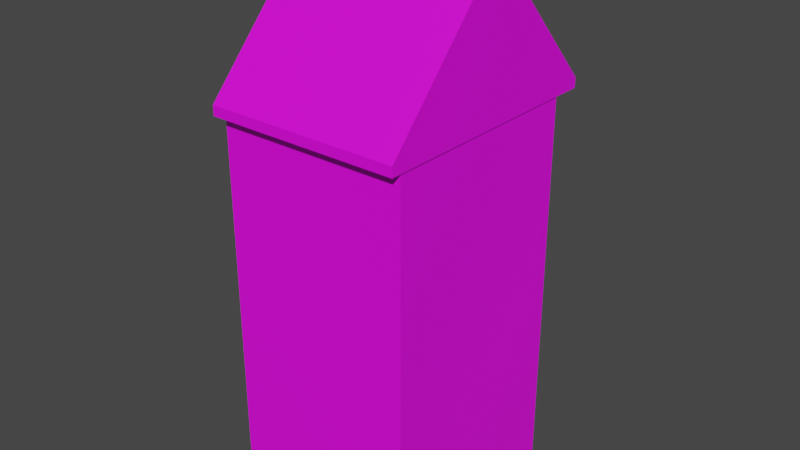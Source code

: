# Source: Store5.blend  (saved by Blender 2.82.7; exported with 4.5.12 LTS)
import bpy
from mathutils import Matrix  # noqa: F401  (used for matrix-valued properties, if any)

bpy.ops.wm.read_factory_settings(use_empty=True)
scene = bpy.context.scene
scene.name = 'Scene'

# ---- collections
col_collection = bpy.data.collections.new('Collection'); scene.collection.children.link(col_collection)

# ---- images (referenced by path relative to the original .blend; pixels are not part of the script)
import os
ASSET_DIR = os.environ.get("B2B_ASSET_DIR", "")  # directory of the original .blend (textures are referenced by path, not embedded)
HERE = os.path.dirname(os.path.abspath(__file__))  # packed textures are extracted next to this script under _unpacked/

def load_image(name, relpath, width, height, colorspace="sRGB"):
    """Load a texture the original file referenced (path relative to the .blend, or extracted next to this script)."""
    p = next((c for c in (os.path.join(HERE, relpath), os.path.join(ASSET_DIR, relpath)) if relpath and os.path.exists(c)), "")
    if p:
        img = bpy.data.images.load(p, check_existing=True)
        img.name = name
    else:  # same state as the original file: an image datablock whose file is absent (Cycles renders it pink)
        img = bpy.data.images.new(name, width, height)
        img.source = "FILE"
        img.filepath = "//" + (relpath or name)
    img.colorspace_settings.name = colorspace
    return img
img_store5 = load_image('Store5', 'Textures/Store5.png', 1024, 1024, 'sRGB')

# ---- materials (node trees are filled in below, after node groups)
mat_store5 = bpy.data.materials.new('Store5')
mat_store5.use_transparent_shadow = False

# ---- material node trees
mat_store5.use_nodes = True; mat_store5.node_tree.nodes.clear()
_N = mat_store5.node_tree.nodes; _L = mat_store5.node_tree.links
n0 = _N.new('ShaderNodeOutputMaterial'); n0.name = 'Material Output'; n0.location = (300, 300)
n1 = _N.new('ShaderNodeBsdfPrincipled'); n1.name = 'Principled BSDF'; n1.location = (10, 300)
n1.distribution = 'GGX'
n1.subsurface_method = 'BURLEY'
n1.inputs[3].default_value = 1.45
n1.inputs[27].default_value = (0.0, 0.0, 0.0, 1.0)
n1.inputs[28].default_value = 1.0
n2 = _N.new('ShaderNodeTexImage'); n2.name = 'Image Texture'; n2.location = (-441, 174)
n2.image = img_store5
_L.new(n1.outputs[0], n0.inputs[0])
_L.new(n2.outputs[0], n1.inputs[0])
n0.is_active_output = True

# ---- world
world_world = bpy.data.worlds.new('World'); scene.world = world_world
world_world.use_nodes = True; world_world.node_tree.nodes.clear()
_N = world_world.node_tree.nodes; _L = world_world.node_tree.links
n0 = _N.new('ShaderNodeOutputWorld'); n0.name = 'World Output'; n0.location = (300, 300)
n1 = _N.new('ShaderNodeBackground'); n1.name = 'Background'; n1.location = (10, 300)
n1.inputs[0].default_value = (0.05088, 0.05088, 0.05088, 1.0)
_L.new(n1.outputs[0], n0.inputs[0])
n0.is_active_output = True
world_world.color = (0.05088, 0.05088, 0.05088)
world_world.use_sun_shadow = False
world_world.sun_shadow_jitter_overblur = 0.0

# ---- meshes
me_cube_008 = bpy.data.meshes.new('Cube.008')
me_cube_008.from_pydata([(-1.0, -1.0, -1.0), (-1.0, -1.0, 1.0), (-1.0, 1.0, -1.0), (-1.0, 1.0, 1.0), (1.0, -1.0, -1.0), (1.0, -1.0, 1.0), (1.0, 1.0, -1.0), (1.0, 1.0, 1.0), (-1.0, 1.959, 1.0), (-1.0, 1.959, -1.0), (1.0, 1.959, -1.0), (1.0, 1.959, 1.0), (-1.0, -1.0, 0.8784), (-1.0, 1.0, 0.8784), (1.0, 1.0, 0.8784), (1.0, -1.0, 0.8784), (-1.0, 1.959, 0.8784), (1.0, 1.959, 0.8784), (-1.0, 1.0, -0.8892), (1.0, 1.0, -0.8892), (1.0, -1.0, -0.8892), (-1.0, 1.959, -0.8892), (1.0, 1.959, -0.8892), (-1.0, -1.0, -0.8892), (1.0, 1.829, -1.0), (1.0, 1.829, 1.0), (-1.0, 1.829, -1.0), (-1.0, 1.829, 1.0), (-1.0, 1.829, 0.8784), (1.0, 1.829, 0.8784), (-1.0, 1.829, -0.8892), (1.0, 1.829, -0.8892), (-1.0, -0.8789, -1.0), (-1.0, -0.8789, 1.0), (1.0, -0.8789, -1.0), (1.0, -0.8789, 1.0), (1.0, -0.8789, 0.8784), (-1.0, -0.8789, 0.8784), (-1.0, -0.8789, -0.8892), (1.0, -0.8789, -0.8892), (-1.0, 0.888, 1.0), (1.0, 0.888, -1.0), (-1.0, 0.888, 0.8784), (-1.0, 0.888, -0.8892), (-1.0, 0.888, -1.0), (1.0, 0.888, 1.0), (1.0, 0.888, 0.8784), (1.0, 0.888, -0.8892), (-1.0, 0.888, 2.716), (-1.0, 1.0, 2.716), (1.0, 1.0, 2.716), (1.0, -0.8789, 2.716), (1.0, -1.0, 2.716), (-1.0, -1.0, 2.716), (-1.0, 1.959, 2.716), (1.0, 1.959, 2.716), (1.0, 1.829, 2.716), (-1.0, 1.829, 2.716), (-1.0, -0.8789, 2.716), (1.0, 0.888, 2.716), (-1.0, -1.0, -0.4319), (-1.0, 1.0, -0.4319), (1.0, 1.0, -0.4319), (1.0, -1.0, -0.4319), (-1.0, 1.959, -0.4319), (1.0, 1.959, -0.4319), (1.0, 1.829, -0.4319), (-1.0, 1.829, -0.4319), (-1.0, -0.8789, -0.4319), (1.0, -0.8789, -0.4319), (1.0, 0.888, -0.4319), (-1.0, 0.888, -0.4319), (-1.0, -1.0, -0.05318), (1.0, 1.829, -0.05318), (-1.0, 1.0, -0.05318), (1.0, 1.0, -0.05318), (1.0, -1.0, -0.05318), (-1.0, 1.959, -0.05318), (1.0, 1.959, -0.05318), (-1.0, 1.829, -0.05318), (-1.0, -0.8789, -0.05318), (1.0, -0.8789, -0.05318), (1.0, 0.888, -0.05318), (-1.0, 0.888, -0.05318), (-1.0, -0.1125, -1.0), (1.0, -0.1125, 1.0), (1.0, -0.1125, 0.8784), (1.0, -0.1125, -0.8892), (-1.0, -0.1125, 1.0), (1.0, -0.1125, -1.0), (-1.0, -0.1125, 0.8784), (-1.0, -0.1125, -0.8892), (1.0, -0.1125, 2.716), (-1.0, -0.1125, 2.716), (-1.0, -0.1125, -0.4319), (1.0, -0.1125, -0.4319), (-1.0, -0.1125, -0.05318), (1.0, -0.1125, -0.05318), (-0.8556, -0.8789, -0.05318), (-0.8556, -0.8789, -0.4319), (-0.8556, -0.1125, -0.4319), (-0.8556, -0.1125, -0.05318)], [], [(42, 40, 3, 13), (31, 24, 10, 22), (36, 35, 5, 15), (15, 5, 1, 12), (32, 34, 4, 0), (11, 8, 54, 55), (16, 8, 11, 17), (24, 26, 9, 10), (7, 25, 56, 50), (28, 27, 8, 16), (79, 28, 16, 77), (77, 16, 17, 78), (76, 15, 12, 72), (81, 36, 15, 76), (25, 29, 17, 11), (83, 42, 13, 74), (44, 43, 18, 2), (34, 39, 20, 4), (4, 20, 23, 0), (9, 21, 22, 10), (26, 30, 21, 9), (66, 31, 22, 65), (62, 19, 31, 66), (2, 18, 30, 26), (7, 14, 29, 25), (74, 13, 28, 79), (13, 3, 27, 28), (33, 1, 53, 58), (6, 2, 26, 24), (19, 6, 24, 31), (89, 87, 39, 34), (0, 23, 38, 32), (72, 12, 37, 80), (97, 86, 36, 81), (8, 27, 57, 54), (84, 89, 34, 32), (86, 85, 35, 36), (12, 1, 33, 37), (14, 7, 45, 46), (2, 6, 41, 44), (45, 7, 50, 59), (75, 14, 46, 82), (6, 19, 47, 41), (84, 91, 43, 44), (96, 90, 42, 83), (90, 88, 40, 42), (51, 58, 53, 52), (57, 56, 55, 54), (49, 50, 56, 57), (92, 93, 58, 51), (50, 49, 48, 59), (25, 11, 55, 56), (1, 5, 52, 53), (88, 33, 58, 93), (5, 35, 51, 52), (85, 45, 59, 92), (27, 3, 49, 57), (3, 40, 48, 49), (91, 94, 71, 43), (19, 62, 70, 47), (87, 95, 69, 39), (23, 60, 68, 38), (18, 61, 67, 30), (75, 62, 66, 73), (73, 66, 65, 78), (43, 71, 61, 18), (39, 69, 63, 20), (20, 63, 60, 23), (21, 64, 65, 22), (30, 67, 64, 21), (29, 73, 78, 17), (14, 75, 73, 29), (94, 96, 83, 71), (62, 75, 82, 70), (95, 97, 81, 69), (60, 72, 80, 68), (61, 74, 79, 67), (71, 83, 74, 61), (69, 81, 76, 63), (63, 76, 72, 60), (64, 77, 78, 65), (67, 79, 77, 64), (70, 82, 97, 95), (80, 96, 101, 98), (47, 70, 95, 87), (38, 68, 94, 91), (35, 85, 92, 51), (40, 88, 93, 48), (59, 48, 93, 92), (37, 33, 88, 90), (80, 37, 90, 96), (32, 38, 91, 84), (46, 45, 85, 86), (44, 41, 89, 84), (82, 46, 86, 97), (41, 47, 87, 89), (99, 98, 101, 100), (94, 68, 99, 100), (68, 80, 98, 99), (96, 94, 100, 101)])
_uv = me_cube_008.uv_layers.new(name='UVMap')
_uv.uv.foreach_set('vector', [0.5718, 0.492, 0.5718, 0.5058, 0.564, 0.5058, 0.564, 0.492, 0.2844, 0.2909, 0.2844, 0.2783, 0.2754, 0.2783, 0.2754, 0.2909, 0.4718, 0.492, 0.4718, 0.5058, 0.4801, 0.5058, 0.4801, 0.492, 0.2464, 0.4885, 0.2464, 0.5027, 0.01448, 0.5027, 0.01448, 0.4885, 0.02497, 0.9869, 0.02497, 0.73, 0.01551, 0.73, 0.01551, 0.9869, 0.9545, 0.4978, 0.7256, 0.4978, 0.7256, 0.6942, 0.9545, 0.6942, 0.7256, 0.4838, 0.7256, 0.4978, 0.9545, 0.4978, 0.9545, 0.4838, 0.2366, 0.73, 0.2366, 0.9869, 0.2468, 0.9869, 0.2468, 0.73, 0.3418, 0.5058, 0.2844, 0.5058, 0.2844, 0.701, 0.3418, 0.701, 0.5066, 0.492, 0.5066, 0.5058, 0.4976, 0.5058, 0.4976, 0.492, 0.5066, 0.386, 0.5066, 0.492, 0.4976, 0.492, 0.4976, 0.386, 0.7256, 0.3772, 0.7256, 0.4838, 0.9545, 0.4838, 0.9545, 0.3772, 0.2464, 0.3805, 0.2464, 0.4885, 0.01448, 0.4885, 0.01448, 0.3805, 0.4718, 0.386, 0.4718, 0.492, 0.4801, 0.492, 0.4801, 0.386, 0.2844, 0.5058, 0.2844, 0.492, 0.2754, 0.492, 0.2754, 0.5058, 0.5718, 0.386, 0.5718, 0.492, 0.564, 0.492, 0.564, 0.386, 0.5718, 0.2783, 0.5718, 0.2909, 0.564, 0.2909, 0.564, 0.2783, 0.4718, 0.2783, 0.4718, 0.2909, 0.4801, 0.2909, 0.4801, 0.2783, 0.2464, 0.2707, 0.2464, 0.2836, 0.01448, 0.2836, 0.01448, 0.2707, 0.7256, 0.2688, 0.7256, 0.2815, 0.9545, 0.2815, 0.9545, 0.2688, 0.5066, 0.2783, 0.5066, 0.2909, 0.4976, 0.2909, 0.4976, 0.2783, 0.2844, 0.3429, 0.2844, 0.2909, 0.2754, 0.2909, 0.2754, 0.3429, 0.3418, 0.3429, 0.3418, 0.2909, 0.2844, 0.2909, 0.2844, 0.3429, 0.564, 0.2783, 0.564, 0.2909, 0.5066, 0.2909, 0.5066, 0.2783, 0.3418, 0.5058, 0.3418, 0.492, 0.2844, 0.492, 0.2844, 0.5058, 0.564, 0.386, 0.564, 0.492, 0.5066, 0.492, 0.5066, 0.386, 0.564, 0.492, 0.564, 0.5058, 0.5066, 0.5058, 0.5066, 0.492, 0.694, 0.5058, 0.7024, 0.5058, 0.7024, 0.701, 0.694, 0.701, 0.1718, 0.73, 0.1718, 0.9869, 0.2366, 0.9869, 0.2366, 0.73, 0.3418, 0.2909, 0.3418, 0.2783, 0.2844, 0.2783, 0.2844, 0.2909, 0.4187, 0.2783, 0.4187, 0.2909, 0.4718, 0.2909, 0.4718, 0.2783, 0.7024, 0.2783, 0.7024, 0.2909, 0.694, 0.2909, 0.694, 0.2783, 0.7024, 0.386, 0.7024, 0.492, 0.694, 0.492, 0.694, 0.386, 0.4187, 0.386, 0.4187, 0.492, 0.4718, 0.492, 0.4718, 0.386, 0.4976, 0.5058, 0.5066, 0.5058, 0.5066, 0.701, 0.4976, 0.701, 0.08486, 0.9869, 0.08486, 0.73, 0.02497, 0.73, 0.02497, 0.9869, 0.4187, 0.492, 0.4187, 0.5058, 0.4718, 0.5058, 0.4718, 0.492, 0.7024, 0.492, 0.7024, 0.5058, 0.694, 0.5058, 0.694, 0.492, 0.3418, 0.492, 0.3418, 0.5058, 0.3495, 0.5058, 0.3495, 0.492, 0.1718, 0.9869, 0.1718, 0.73, 0.1631, 0.73, 0.1631, 0.9869, 0.3495, 0.5058, 0.3418, 0.5058, 0.3418, 0.701, 0.3495, 0.701, 0.3418, 0.386, 0.3418, 0.492, 0.3495, 0.492, 0.3495, 0.386, 0.3418, 0.2783, 0.3418, 0.2909, 0.3495, 0.2909, 0.3495, 0.2783, 0.641, 0.2783, 0.641, 0.2909, 0.5718, 0.2909, 0.5718, 0.2783, 0.641, 0.386, 0.641, 0.492, 0.5718, 0.492, 0.5718, 0.386, 0.641, 0.492, 0.641, 0.5058, 0.5718, 0.5058, 0.5718, 0.492, 0.2625, 0.9702, 0.5125, 0.9702, 0.5125, 0.9853, 0.2625, 0.9853, 0.5125, 0.7353, 0.2625, 0.7353, 0.2625, 0.7353, 0.5125, 0.7353, 0.5125, 0.7353, 0.2625, 0.7353, 0.2625, 0.7353, 0.5125, 0.7353, 0.2625, 0.8744, 0.5125, 0.8744, 0.5125, 0.9702, 0.2625, 0.9702, 0.2625, 0.7353, 0.5125, 0.7353, 0.5125, 0.7493, 0.2625, 0.7493, 0.2844, 0.5058, 0.2754, 0.5058, 0.2754, 0.701, 0.2844, 0.701, 0.01448, 0.5027, 0.2464, 0.5027, 0.2464, 0.7016, 0.01448, 0.7016, 0.641, 0.5058, 0.694, 0.5058, 0.694, 0.701, 0.641, 0.701, 0.4801, 0.5058, 0.4718, 0.5058, 0.4718, 0.701, 0.4801, 0.701, 0.4187, 0.5058, 0.3495, 0.5058, 0.3495, 0.701, 0.4187, 0.701, 0.5066, 0.5058, 0.564, 0.5058, 0.564, 0.701, 0.5066, 0.701, 0.564, 0.5058, 0.5718, 0.5058, 0.5718, 0.701, 0.564, 0.701, 0.641, 0.2909, 0.641, 0.3429, 0.5718, 0.3429, 0.5718, 0.2909, 0.3418, 0.2909, 0.3418, 0.3429, 0.3495, 0.3429, 0.3495, 0.2909, 0.4187, 0.2909, 0.4187, 0.3429, 0.4718, 0.3429, 0.4718, 0.2909, 0.7024, 0.2909, 0.7024, 0.3429, 0.694, 0.3429, 0.694, 0.2909, 0.564, 0.2909, 0.564, 0.3429, 0.5066, 0.3429, 0.5066, 0.2909, 0.3418, 0.386, 0.3418, 0.3429, 0.2844, 0.3429, 0.2844, 0.386, 0.2844, 0.386, 0.2844, 0.3429, 0.2754, 0.3429, 0.2754, 0.386, 0.5718, 0.2909, 0.5718, 0.3429, 0.564, 0.3429, 0.564, 0.2909, 0.4718, 0.2909, 0.4718, 0.3429, 0.4801, 0.3429, 0.4801, 0.2909, 0.2464, 0.2836, 0.2464, 0.3366, 0.01448, 0.3366, 0.01448, 0.2836, 0.7256, 0.2815, 0.7256, 0.3339, 0.9545, 0.3339, 0.9545, 0.2815, 0.5066, 0.2909, 0.5066, 0.3429, 0.4976, 0.3429, 0.4976, 0.2909, 0.2844, 0.492, 0.2844, 0.386, 0.2754, 0.386, 0.2754, 0.492, 0.3418, 0.492, 0.3418, 0.386, 0.2844, 0.386, 0.2844, 0.492, 0.641, 0.3429, 0.641, 0.386, 0.5718, 0.386, 0.5718, 0.3429, 0.3418, 0.3429, 0.3418, 0.386, 0.3495, 0.386, 0.3495, 0.3429, 0.4187, 0.3429, 0.4187, 0.386, 0.4718, 0.386, 0.4718, 0.3429, 0.7024, 0.3429, 0.7024, 0.386, 0.694, 0.386, 0.694, 0.3429, 0.564, 0.3429, 0.564, 0.386, 0.5066, 0.386, 0.5066, 0.3429, 0.5718, 0.3429, 0.5718, 0.386, 0.564, 0.386, 0.564, 0.3429, 0.4718, 0.3429, 0.4718, 0.386, 0.4801, 0.386, 0.4801, 0.3429, 0.2464, 0.3366, 0.2464, 0.3805, 0.01448, 0.3805, 0.01448, 0.3366, 0.7256, 0.3339, 0.7256, 0.3772, 0.9545, 0.3772, 0.9545, 0.3339, 0.5066, 0.3429, 0.5066, 0.386, 0.4976, 0.386, 0.4976, 0.3429, 0.3495, 0.3429, 0.3495, 0.386, 0.4187, 0.386, 0.4187, 0.3429, 0.5294, 0.7488, 0.6058, 0.7488, 0.6058, 0.7252, 0.5294, 0.7252, 0.3495, 0.2909, 0.3495, 0.3429, 0.4187, 0.3429, 0.4187, 0.2909, 0.694, 0.2909, 0.694, 0.3429, 0.641, 0.3429, 0.641, 0.2909, 0.4718, 0.5058, 0.4187, 0.5058, 0.4187, 0.701, 0.4718, 0.701, 0.5718, 0.5058, 0.641, 0.5058, 0.641, 0.701, 0.5718, 0.701, 0.2625, 0.7493, 0.5125, 0.7493, 0.5125, 0.8744, 0.2625, 0.8744, 0.694, 0.492, 0.694, 0.5058, 0.641, 0.5058, 0.641, 0.492, 0.694, 0.386, 0.694, 0.492, 0.641, 0.492, 0.641, 0.386, 0.694, 0.2783, 0.694, 0.2909, 0.641, 0.2909, 0.641, 0.2783, 0.3495, 0.492, 0.3495, 0.5058, 0.4187, 0.5058, 0.4187, 0.492, 0.1631, 0.9869, 0.1631, 0.73, 0.08486, 0.73, 0.08486, 0.9869, 0.3495, 0.386, 0.3495, 0.492, 0.4187, 0.492, 0.4187, 0.386, 0.3495, 0.2783, 0.3495, 0.2909, 0.4187, 0.2909, 0.4187, 0.2783, 0.6726, 0.7185, 0.6726, 0.7616, 0.6196, 0.7616, 0.6196, 0.7185, 0.607, 0.8023, 0.5306, 0.8023, 0.5306, 0.7787, 0.607, 0.7787, 0.8247, 0.922, 0.8247, 0.9501, 0.8354, 0.9501, 0.8354, 0.922, 0.385, 0.3903, 0.385, 0.3386, 0.4047, 0.3386, 0.4047, 0.3903])
me_cube_008.materials.append(mat_store5)
me_cube_008.use_remesh_fix_poles = True
me_cube_008.use_remesh_preserve_attributes = False
me_cube_008.use_mirror_vertex_groups = False
me_cube_008.use_paint_bone_selection = False
me_cube_008.use_paint_mask = True
me_cube_008.update()
me_cube_014 = bpy.data.meshes.new('Cube.014')
me_cube_014.from_pydata([(-1.0, -1.0, -1.0), (-1.0, -1.0, -0.735), (-1.0, 1.0, -1.0), (-1.0, 1.0, -0.735), (1.0, -1.0, -1.0), (1.0, -1.0, -0.735), (1.0, 1.0, -1.0), (1.0, 1.0, -0.735), (0.0, 1.0, -1.0), (0.0, 1.0, 2.988), (0.0, -1.0, -1.0), (0.0, -1.0, 2.988)], [], [(0, 1, 3, 2), (8, 9, 7, 6), (6, 7, 5, 4), (10, 11, 1, 0), (8, 6, 4, 10), (9, 3, 1, 11), (7, 9, 11, 5), (2, 8, 10, 0), (4, 5, 11, 10), (2, 3, 9, 8)])
_uv = me_cube_014.uv_layers.new(name='UVMap')
_uv.uv.foreach_set('vector', [0.8468, 0.7109, 0.8468, 0.7166, 0.9602, 0.7166, 0.9602, 0.7109, 0.7737, 0.8747, 0.7737, 0.9518, 0.839, 0.8798, 0.839, 0.8747, 0.832, 0.7072, 0.832, 0.713, 0.7186, 0.713, 0.7186, 0.7072, 0.8994, 0.8743, 0.8994, 0.9527, 0.833, 0.8795, 0.833, 0.8743, 0.8318, 0.7942, 0.8318, 0.7209, 0.7184, 0.7209, 0.7184, 0.7942, 0.9579, 0.7942, 0.9579, 0.8674, 0.8444, 0.8674, 0.8444, 0.7942, 0.9579, 0.7209, 0.9579, 0.7942, 0.8444, 0.7942, 0.8444, 0.7209, 0.8318, 0.8674, 0.8318, 0.7942, 0.7184, 0.7942, 0.7184, 0.8674, 0.9658, 0.8743, 0.9658, 0.8795, 0.8994, 0.9527, 0.8994, 0.8743, 0.7083, 0.8747, 0.7083, 0.8798, 0.7737, 0.9518, 0.7737, 0.8747])
me_cube_014.materials.append(mat_store5)
me_cube_014.use_remesh_fix_poles = True
me_cube_014.use_remesh_preserve_attributes = False
me_cube_014.use_mirror_vertex_groups = False
me_cube_014.use_paint_bone_selection = False
me_cube_014.use_paint_mask = True
me_cube_014.update()
me_cube = bpy.data.meshes.new('Cube')
me_cube.from_pydata([(-1.0, -1.0, -1.0), (-1.0, -1.0, 1.0), (-1.0, 1.0, -1.0), (-1.0, 1.0, 1.0), (1.0, -1.0, -1.0), (1.0, -1.0, 1.0), (1.0, 1.0, -1.0), (1.0, 1.0, 1.0)], [], [(0, 1, 3, 2), (2, 3, 7, 6), (6, 7, 5, 4), (4, 5, 1, 0), (2, 6, 4, 0), (7, 3, 1, 5)])
_uv = me_cube.uv_layers.new(name='UVMap')
_uv.uv.foreach_set('vector', [0.03584, 0.03002, 0.852, 0.03002, 0.852, 0.2559, 0.03584, 0.2559, 0.9195, 0.2429, 0.9195, 0.01263, 0.941, 0.01263, 0.941, 0.2429, 0.02912, 0.03324, 0.8288, 0.03324, 0.8288, 0.2526, 0.02912, 0.2526, 0.9157, 0.2429, 0.9157, 0.01263, 0.8943, 0.01263, 0.8943, 0.2429, 0.8504, 0.03324, 0.7759, 0.03324, 0.7759, 0.2526, 0.8504, 0.2526, 0.7759, 0.03324, 0.8504, 0.03324, 0.8504, 0.2526, 0.7759, 0.2526])
me_cube.materials.append(mat_store5)
me_cube.use_remesh_fix_poles = True
me_cube.use_remesh_preserve_attributes = False
me_cube.use_mirror_vertex_groups = False
me_cube.update()

# ---- objects
ob_building_005 = bpy.data.objects.new('Building.005', me_cube_008)
ob_store5 = bpy.data.objects.new('Store5', None)
ob_roof = bpy.data.objects.new('Roof', me_cube_014)
ob_cube = bpy.data.objects.new('Cube', me_cube)

# ---- transforms, parenting, visibility, modifiers, constraints
ob_building_005.parent = ob_store5
ob_building_005.matrix_parent_inverse = Matrix(((1.0, -0.0, 0.0, 12.3), (-0.0, 1.0, -0.0, 10.25), (-0.0, -0.0, 1.0, 3.558), (-0.0, 0.0, -0.0, 1.0)))
ob_building_005.location = (-15.22, -9.766, 0.715)
ob_building_005.rotation_euler = (0.0, -0.0, -1.571)
ob_building_005.scale = (4.242, 2.581, 4.242)
ob_building_005.lineart.crease_threshold = 0.0
ob_store5.location = (0.0, 0.0, 0.0)
ob_store5.lineart.crease_threshold = 0.0
ob_roof.parent = ob_store5
ob_roof.matrix_parent_inverse = Matrix(((1.0, -0.0, 0.0, 12.3), (-0.0, 1.0, -0.0, 10.25), (-0.0, -0.0, 1.0, 3.558), (-0.0, 0.0, -0.0, 1.0)))
ob_roof.location = (-14.0, -9.434, 13.44)
ob_roof.rotation_euler = (0.0, -0.0, -1.571)
ob_roof.scale = (5.023, 3.89, 1.486)
ob_roof.lineart.crease_threshold = 0.0
ob_cube.parent = ob_store5
ob_cube.location = (0.5912, 4.731, 3.445)
ob_cube.rotation_euler = (0.0, -0.0, -1.571)
ob_cube.scale = (0.3181, 0.9372, 3.416)
ob_cube.lineart.crease_threshold = 0.0

# ---- collection membership
col_collection.objects.link(ob_building_005)
col_collection.objects.link(ob_store5)
col_collection.objects.link(ob_roof)
col_collection.objects.link(ob_cube)

# ---- scene / render settings (as saved in the file)
scene.frame_start = 1; scene.frame_end = 250; scene.frame_set(237)
scene.render.engine = 'BLENDER_EEVEE_NEXT'
scene.cycles.use_denoising = False
scene.cycles.samples = 128
scene.cycles.sampling_pattern = 'TABULATED_SOBOL'
scene.cycles.use_adaptive_sampling = False
scene.cycles.use_light_tree = False
scene.view_settings.view_transform = 'Filmic'
bpy.context.view_layer.update()

# ---- added for rendering (the .blend has no active camera and no usable light): camera, sun
cam_auto = bpy.data.cameras.new('AutoCamera')
cam_auto.lens = 50.0
cam_auto.sensor_width = 36.0
cam_auto.clip_end = 1000.0
ob_auto_camera = bpy.data.objects.new('AutoCamera', cam_auto)
scene.collection.objects.link(ob_auto_camera)
ob_auto_camera.location = (21.3295, -26.8189, 29.1591)
ob_auto_camera.rotation_euler = (1.09748, -7.21219e-08, 0.694738)
scene.camera = ob_auto_camera
light_auto_sun = bpy.data.lights.new('AutoSun', 'SUN')
light_auto_sun.energy = 3.0
light_auto_sun.angle = 0.0523599
ob_auto_sun = bpy.data.objects.new('AutoSun', light_auto_sun)
scene.collection.objects.link(ob_auto_sun)
ob_auto_sun.rotation_euler = (0.872665, 0.174533, 0.523599)
bpy.context.view_layer.update()
